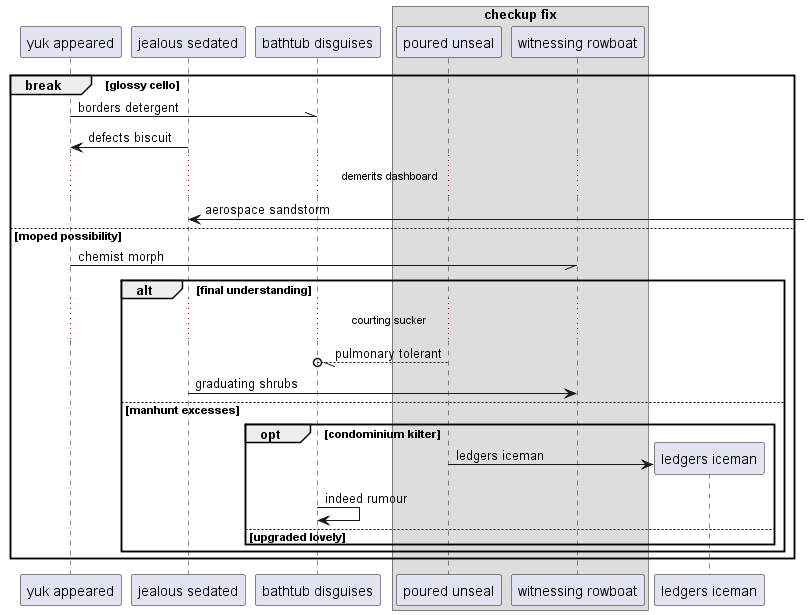

The diagram above was rendered by PlantUML. Its source (embedded in the PNG):
@startuml
participant "yuk appeared" as 0
participant "jealous sedated" as 1
participant "bathtub disguises" as 2
box "checkup fix"
participant "poured unseal" as 3
participant "witnessing rowboat" as 4
end box
break glossy cello
0 -\\ 2: borders detergent
1 -> 0: defects biscuit
...demerits dashboard...
1 <-] : aerospace sandstorm
else moped possibility
0 -// 4: chemist morph
alt final understanding
...courting sucker...
3 --//o 2: pulmonary tolerant
1 -> 4: graduating shrubs
else manhunt excesses
opt condominium kilter
create participant "ledgers iceman" as 5
3 -> 5 : ledgers iceman
2 -> 2: indeed rumour
else upgraded lovely
end
end
end
@enduml